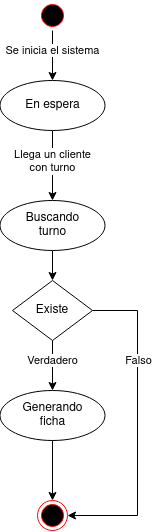

The diagram above was exported from draw.io. Its source (the exported page's mxGraphModel, read from the mxfile embedded in the PNG):
<mxGraphModel dx="1185" dy="679" grid="1" gridSize="10" guides="1" tooltips="1" connect="1" arrows="1" fold="1" page="1" pageScale="1" pageWidth="850" pageHeight="1100" math="0" shadow="0">
  <root>
    <mxCell id="0" />
    <mxCell id="1" parent="0" />
    <mxCell id="MDBpZ84Qv261gRVqyUsw-6" style="edgeStyle=orthogonalEdgeStyle;rounded=0;orthogonalLoop=1;jettySize=auto;html=1;" edge="1" parent="1" source="MDBpZ84Qv261gRVqyUsw-1" target="MDBpZ84Qv261gRVqyUsw-4">
      <mxGeometry relative="1" as="geometry" />
    </mxCell>
    <mxCell id="MDBpZ84Qv261gRVqyUsw-7" value="Se inicia el sistema" style="edgeLabel;html=1;align=center;verticalAlign=middle;resizable=0;points=[];" vertex="1" connectable="0" parent="MDBpZ84Qv261gRVqyUsw-6">
      <mxGeometry x="0.2381" y="1" relative="1" as="geometry">
        <mxPoint x="-1" y="-11" as="offset" />
      </mxGeometry>
    </mxCell>
    <mxCell id="MDBpZ84Qv261gRVqyUsw-1" value="" style="ellipse;html=1;shape=startState;fillColor=#000000;strokeColor=#ff0000;" vertex="1" parent="1">
      <mxGeometry x="210" y="110" width="30" height="30" as="geometry" />
    </mxCell>
    <mxCell id="MDBpZ84Qv261gRVqyUsw-3" value="" style="ellipse;html=1;shape=endState;fillColor=#000000;strokeColor=#ff0000;" vertex="1" parent="1">
      <mxGeometry x="210" y="610" width="30" height="30" as="geometry" />
    </mxCell>
    <mxCell id="MDBpZ84Qv261gRVqyUsw-8" style="edgeStyle=orthogonalEdgeStyle;rounded=0;orthogonalLoop=1;jettySize=auto;html=1;" edge="1" parent="1" source="MDBpZ84Qv261gRVqyUsw-4" target="MDBpZ84Qv261gRVqyUsw-5">
      <mxGeometry relative="1" as="geometry" />
    </mxCell>
    <mxCell id="MDBpZ84Qv261gRVqyUsw-10" value="&lt;div&gt;Llega un cliente&lt;/div&gt;&lt;div&gt;con turno&lt;br&gt;&lt;/div&gt;" style="edgeLabel;html=1;align=center;verticalAlign=middle;resizable=0;points=[];" vertex="1" connectable="0" parent="MDBpZ84Qv261gRVqyUsw-8">
      <mxGeometry x="-0.2245" y="3" relative="1" as="geometry">
        <mxPoint x="-3" y="3" as="offset" />
      </mxGeometry>
    </mxCell>
    <mxCell id="MDBpZ84Qv261gRVqyUsw-4" value="En espera" style="ellipse;whiteSpace=wrap;html=1;" vertex="1" parent="1">
      <mxGeometry x="172.5" y="190" width="105" height="50" as="geometry" />
    </mxCell>
    <mxCell id="MDBpZ84Qv261gRVqyUsw-12" style="edgeStyle=orthogonalEdgeStyle;rounded=0;orthogonalLoop=1;jettySize=auto;html=1;" edge="1" parent="1" source="MDBpZ84Qv261gRVqyUsw-5" target="MDBpZ84Qv261gRVqyUsw-11">
      <mxGeometry relative="1" as="geometry" />
    </mxCell>
    <mxCell id="MDBpZ84Qv261gRVqyUsw-5" value="&lt;div&gt;Buscando&lt;/div&gt;&lt;div&gt;turno&lt;br&gt;&lt;/div&gt;" style="ellipse;whiteSpace=wrap;html=1;" vertex="1" parent="1">
      <mxGeometry x="172.5" y="310" width="105" height="50" as="geometry" />
    </mxCell>
    <mxCell id="MDBpZ84Qv261gRVqyUsw-13" style="edgeStyle=orthogonalEdgeStyle;rounded=0;orthogonalLoop=1;jettySize=auto;html=1;entryX=1;entryY=0.5;entryDx=0;entryDy=0;" edge="1" parent="1" source="MDBpZ84Qv261gRVqyUsw-11" target="MDBpZ84Qv261gRVqyUsw-3">
      <mxGeometry relative="1" as="geometry">
        <Array as="points">
          <mxPoint x="310" y="420" />
          <mxPoint x="310" y="625" />
        </Array>
      </mxGeometry>
    </mxCell>
    <mxCell id="MDBpZ84Qv261gRVqyUsw-14" value="Falso" style="edgeLabel;html=1;align=center;verticalAlign=middle;resizable=0;points=[];" vertex="1" connectable="0" parent="MDBpZ84Qv261gRVqyUsw-13">
      <mxGeometry x="-0.797" relative="1" as="geometry">
        <mxPoint x="13" y="50" as="offset" />
      </mxGeometry>
    </mxCell>
    <mxCell id="MDBpZ84Qv261gRVqyUsw-16" style="edgeStyle=orthogonalEdgeStyle;rounded=0;orthogonalLoop=1;jettySize=auto;html=1;" edge="1" parent="1" source="MDBpZ84Qv261gRVqyUsw-11" target="MDBpZ84Qv261gRVqyUsw-15">
      <mxGeometry relative="1" as="geometry" />
    </mxCell>
    <mxCell id="MDBpZ84Qv261gRVqyUsw-17" value="Verdadero" style="edgeLabel;html=1;align=center;verticalAlign=middle;resizable=0;points=[];" vertex="1" connectable="0" parent="MDBpZ84Qv261gRVqyUsw-16">
      <mxGeometry x="-0.2457" y="1" relative="1" as="geometry">
        <mxPoint x="-1" as="offset" />
      </mxGeometry>
    </mxCell>
    <mxCell id="MDBpZ84Qv261gRVqyUsw-11" value="Existe" style="rhombus;whiteSpace=wrap;html=1;" vertex="1" parent="1">
      <mxGeometry x="185" y="390" width="80" height="60" as="geometry" />
    </mxCell>
    <mxCell id="MDBpZ84Qv261gRVqyUsw-19" style="edgeStyle=orthogonalEdgeStyle;rounded=0;orthogonalLoop=1;jettySize=auto;html=1;" edge="1" parent="1" source="MDBpZ84Qv261gRVqyUsw-15" target="MDBpZ84Qv261gRVqyUsw-3">
      <mxGeometry relative="1" as="geometry" />
    </mxCell>
    <mxCell id="MDBpZ84Qv261gRVqyUsw-15" value="&lt;div&gt;Generando&lt;/div&gt;&lt;div&gt;ficha&lt;br&gt;&lt;/div&gt;" style="ellipse;whiteSpace=wrap;html=1;" vertex="1" parent="1">
      <mxGeometry x="172.5" y="500" width="105" height="50" as="geometry" />
    </mxCell>
  </root>
</mxGraphModel>